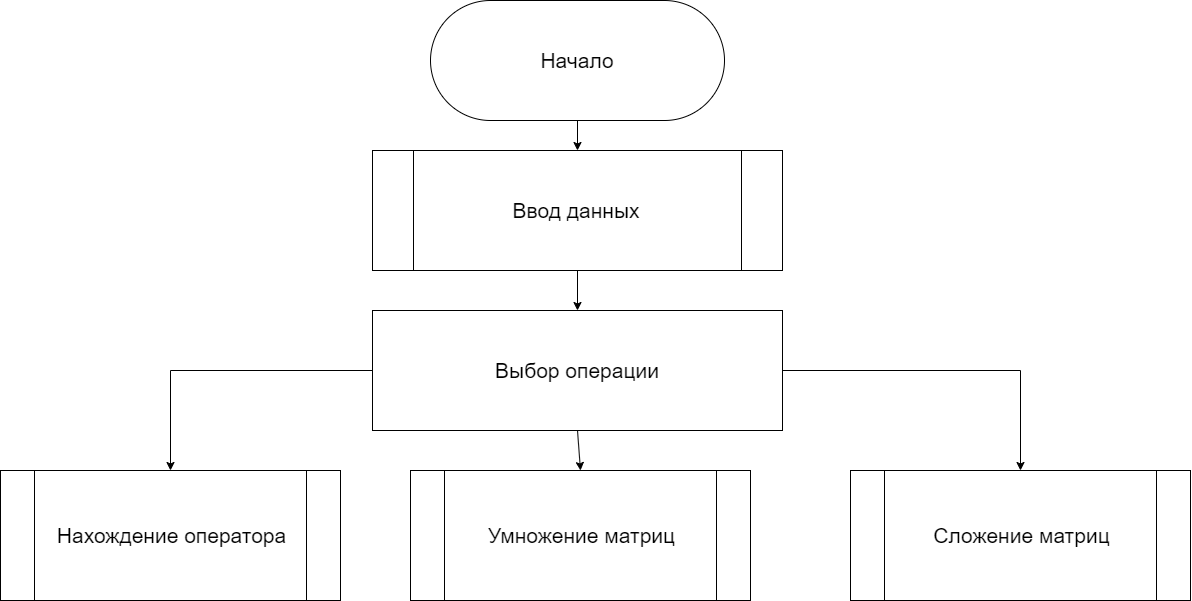

The diagram above was exported from draw.io. Its source (the exported page's mxGraphModel, read from the mxfile embedded in the PNG):
<mxGraphModel dx="3057" dy="1128" grid="1" gridSize="10" guides="1" tooltips="1" connect="1" arrows="1" fold="1" page="1" pageScale="1" pageWidth="1169" pageHeight="826" background="none" math="0" shadow="0">
  <root>
    <mxCell id="0" />
    <mxCell id="1" parent="0" />
    <mxCell id="1725kfQvhC7YqfEvx74P-41" value="Начало" style="rounded=1;whiteSpace=wrap;html=1;arcSize=50;fontSize=21;" vertex="1" parent="1">
      <mxGeometry x="420" y="30" width="294" height="120" as="geometry" />
    </mxCell>
    <mxCell id="1725kfQvhC7YqfEvx74P-42" value="Ввод данных" style="shape=process;whiteSpace=wrap;html=1;backgroundOutline=1;fontSize=21;" vertex="1" parent="1">
      <mxGeometry x="362" y="180" width="410" height="120" as="geometry" />
    </mxCell>
    <mxCell id="1725kfQvhC7YqfEvx74P-43" value="Выбор операции" style="rounded=0;whiteSpace=wrap;html=1;fontSize=21;" vertex="1" parent="1">
      <mxGeometry x="362" y="340" width="410" height="120" as="geometry" />
    </mxCell>
    <mxCell id="1725kfQvhC7YqfEvx74P-45" value="Нахождение оператора" style="shape=process;whiteSpace=wrap;html=1;backgroundOutline=1;fontSize=21;" vertex="1" parent="1">
      <mxGeometry x="-10" y="500" width="340" height="130" as="geometry" />
    </mxCell>
    <mxCell id="1725kfQvhC7YqfEvx74P-46" value="Умножение матриц" style="shape=process;whiteSpace=wrap;html=1;backgroundOutline=1;fontSize=21;" vertex="1" parent="1">
      <mxGeometry x="400" y="500" width="340" height="130" as="geometry" />
    </mxCell>
    <mxCell id="1725kfQvhC7YqfEvx74P-47" value="Сложение матриц" style="shape=process;whiteSpace=wrap;html=1;backgroundOutline=1;fontSize=21;" vertex="1" parent="1">
      <mxGeometry x="840" y="500" width="340" height="130" as="geometry" />
    </mxCell>
    <mxCell id="1725kfQvhC7YqfEvx74P-49" value="" style="edgeStyle=elbowEdgeStyle;elbow=vertical;endArrow=classic;html=1;rounded=0;fontSize=21;entryX=0.5;entryY=0;entryDx=0;entryDy=0;exitX=0;exitY=0.5;exitDx=0;exitDy=0;" edge="1" parent="1" source="1725kfQvhC7YqfEvx74P-43" target="1725kfQvhC7YqfEvx74P-45">
      <mxGeometry width="50" height="50" relative="1" as="geometry">
        <mxPoint x="690" y="410" as="sourcePoint" />
        <mxPoint x="810" y="280" as="targetPoint" />
        <Array as="points">
          <mxPoint x="220" y="400" />
        </Array>
      </mxGeometry>
    </mxCell>
    <mxCell id="1725kfQvhC7YqfEvx74P-50" value="" style="edgeStyle=segmentEdgeStyle;endArrow=classic;html=1;rounded=0;fontSize=21;exitX=1;exitY=0.5;exitDx=0;exitDy=0;entryX=0.5;entryY=0;entryDx=0;entryDy=0;" edge="1" parent="1" source="1725kfQvhC7YqfEvx74P-43" target="1725kfQvhC7YqfEvx74P-47">
      <mxGeometry width="50" height="50" relative="1" as="geometry">
        <mxPoint x="690" y="410" as="sourcePoint" />
        <mxPoint x="860" y="470" as="targetPoint" />
        <Array as="points">
          <mxPoint x="1010" y="400" />
        </Array>
      </mxGeometry>
    </mxCell>
    <mxCell id="1725kfQvhC7YqfEvx74P-51" value="" style="endArrow=classic;html=1;rounded=0;fontSize=21;exitX=0.5;exitY=1;exitDx=0;exitDy=0;entryX=0.5;entryY=0;entryDx=0;entryDy=0;" edge="1" parent="1" source="1725kfQvhC7YqfEvx74P-43" target="1725kfQvhC7YqfEvx74P-46">
      <mxGeometry width="50" height="50" relative="1" as="geometry">
        <mxPoint x="690" y="410" as="sourcePoint" />
        <mxPoint x="740" y="360" as="targetPoint" />
      </mxGeometry>
    </mxCell>
    <mxCell id="1725kfQvhC7YqfEvx74P-52" value="" style="endArrow=classic;html=1;rounded=0;fontSize=21;exitX=0.5;exitY=1;exitDx=0;exitDy=0;entryX=0.5;entryY=0;entryDx=0;entryDy=0;" edge="1" parent="1" source="1725kfQvhC7YqfEvx74P-41" target="1725kfQvhC7YqfEvx74P-42">
      <mxGeometry width="50" height="50" relative="1" as="geometry">
        <mxPoint x="690" y="410" as="sourcePoint" />
        <mxPoint x="740" y="360" as="targetPoint" />
      </mxGeometry>
    </mxCell>
    <mxCell id="1725kfQvhC7YqfEvx74P-55" value="" style="endArrow=classic;html=1;rounded=0;fontSize=21;exitX=0.5;exitY=1;exitDx=0;exitDy=0;entryX=0.5;entryY=0;entryDx=0;entryDy=0;" edge="1" parent="1" source="1725kfQvhC7YqfEvx74P-42" target="1725kfQvhC7YqfEvx74P-43">
      <mxGeometry width="50" height="50" relative="1" as="geometry">
        <mxPoint x="690" y="410" as="sourcePoint" />
        <mxPoint x="740" y="360" as="targetPoint" />
      </mxGeometry>
    </mxCell>
  </root>
</mxGraphModel>